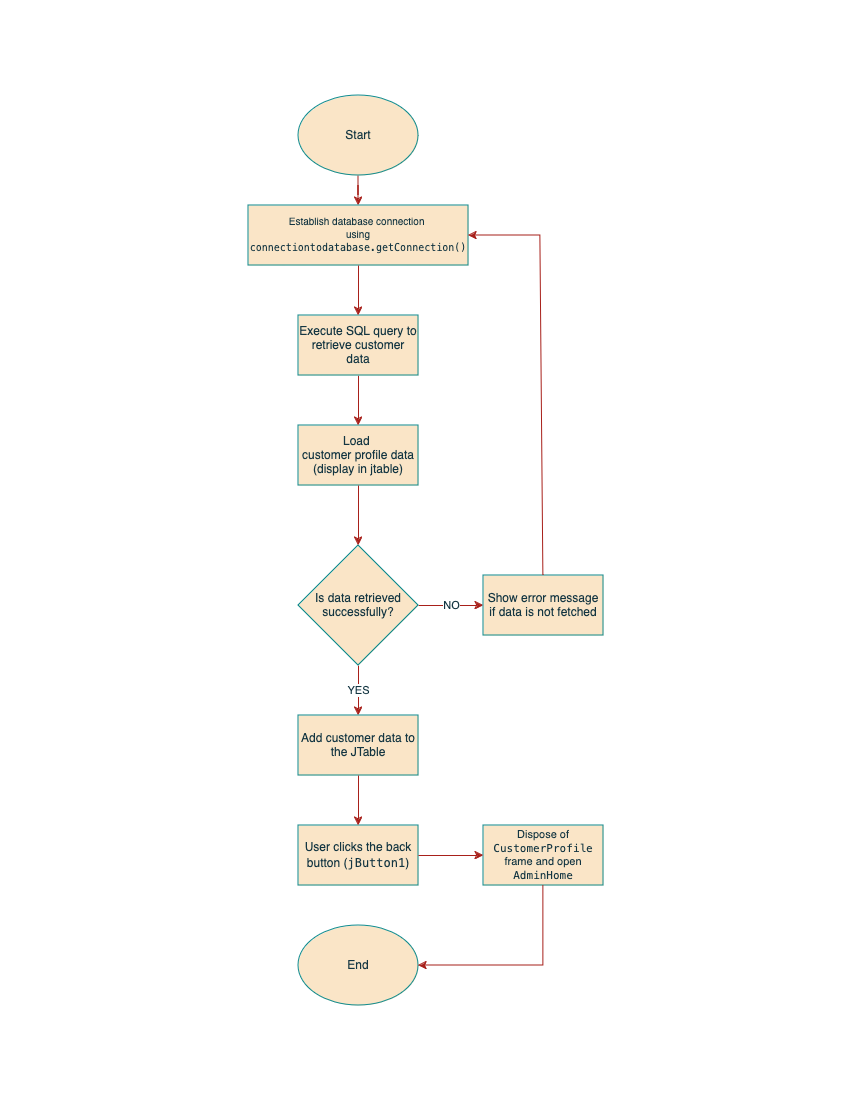

The diagram above was exported from draw.io. Its source (the exported page's mxGraphModel, read from the mxfile embedded in the PNG):
<mxGraphModel dx="2195" dy="1275" grid="1" gridSize="10" guides="1" tooltips="1" connect="1" arrows="1" fold="1" page="1" pageScale="1" pageWidth="850" pageHeight="1100" math="0" shadow="0">
  <root>
    <mxCell id="0" />
    <mxCell id="1" parent="0" />
    <mxCell id="-PLVBcuFLBk4NRb0C-vz-5" value="" style="edgeStyle=orthogonalEdgeStyle;rounded=0;orthogonalLoop=1;jettySize=auto;html=1;strokeColor=#A8201A;fontColor=#143642;fillColor=#FAE5C7;" edge="1" parent="1" source="QRKvzmIWCI9Pf0eToPNi-1" target="QRKvzmIWCI9Pf0eToPNi-4">
      <mxGeometry relative="1" as="geometry" />
    </mxCell>
    <mxCell id="QRKvzmIWCI9Pf0eToPNi-1" value="Start" style="ellipse;whiteSpace=wrap;html=1;strokeColor=#0F8B8D;fontColor=#143642;fillColor=#FAE5C7;labelBackgroundColor=none;" parent="1" vertex="1">
      <mxGeometry x="298" y="95" width="120" height="80" as="geometry" />
    </mxCell>
    <mxCell id="QRKvzmIWCI9Pf0eToPNi-3" value="&lt;div&gt;Load&amp;nbsp;&lt;/div&gt;&lt;div&gt;customer profile data&lt;/div&gt;&lt;div&gt;(display in jtable)&lt;br&gt;&lt;/div&gt;" style="rounded=0;whiteSpace=wrap;html=1;strokeColor=#0F8B8D;fontColor=#143642;fillColor=#FAE5C7;labelBackgroundColor=none;" parent="1" vertex="1">
      <mxGeometry x="298" y="425" width="120" height="60" as="geometry" />
    </mxCell>
    <mxCell id="QRKvzmIWCI9Pf0eToPNi-4" value="&lt;div&gt;Establish database connection&amp;nbsp;&lt;/div&gt;&lt;div&gt;using &lt;code&gt;&lt;br&gt;&lt;/code&gt;&lt;/div&gt;&lt;div&gt;&lt;code&gt;connectiontodatabase.getConnection()&lt;/code&gt;&lt;/div&gt;" style="rounded=0;whiteSpace=wrap;html=1;strokeColor=#0F8B8D;fontColor=#143642;fillColor=#FAE5C7;fontSize=10;labelBackgroundColor=none;" parent="1" vertex="1">
      <mxGeometry x="248" y="205" width="220" height="60" as="geometry" />
    </mxCell>
    <mxCell id="-PLVBcuFLBk4NRb0C-vz-4" value="" style="edgeStyle=orthogonalEdgeStyle;rounded=0;orthogonalLoop=1;jettySize=auto;html=1;strokeColor=#A8201A;fontColor=#143642;fillColor=#FAE5C7;" edge="1" parent="1" source="QRKvzmIWCI9Pf0eToPNi-5" target="QRKvzmIWCI9Pf0eToPNi-3">
      <mxGeometry relative="1" as="geometry" />
    </mxCell>
    <mxCell id="QRKvzmIWCI9Pf0eToPNi-5" value="Execute SQL query to retrieve customer data" style="rounded=0;whiteSpace=wrap;html=1;strokeColor=#0F8B8D;fontColor=#143642;fillColor=#FAE5C7;labelBackgroundColor=none;" parent="1" vertex="1">
      <mxGeometry x="298" y="315" width="120" height="60" as="geometry" />
    </mxCell>
    <mxCell id="-PLVBcuFLBk4NRb0C-vz-2" value="NO" style="edgeStyle=orthogonalEdgeStyle;rounded=0;orthogonalLoop=1;jettySize=auto;html=1;strokeColor=#A8201A;fontColor=#143642;fillColor=#FAE5C7;" edge="1" parent="1" source="QRKvzmIWCI9Pf0eToPNi-6" target="QRKvzmIWCI9Pf0eToPNi-7">
      <mxGeometry relative="1" as="geometry" />
    </mxCell>
    <mxCell id="-PLVBcuFLBk4NRb0C-vz-3" value="YES" style="edgeStyle=orthogonalEdgeStyle;rounded=0;orthogonalLoop=1;jettySize=auto;html=1;strokeColor=#A8201A;fontColor=#143642;fillColor=#FAE5C7;" edge="1" parent="1" source="QRKvzmIWCI9Pf0eToPNi-6" target="QRKvzmIWCI9Pf0eToPNi-8">
      <mxGeometry relative="1" as="geometry" />
    </mxCell>
    <mxCell id="QRKvzmIWCI9Pf0eToPNi-6" value="Is data retrieved successfully?" style="rhombus;whiteSpace=wrap;html=1;strokeColor=#0F8B8D;fontColor=#143642;fillColor=#FAE5C7;labelBackgroundColor=none;" parent="1" vertex="1">
      <mxGeometry x="298" y="545" width="120" height="120" as="geometry" />
    </mxCell>
    <mxCell id="QRKvzmIWCI9Pf0eToPNi-7" value="Show error message if data is not fetched" style="rounded=0;whiteSpace=wrap;html=1;strokeColor=#0F8B8D;fontColor=#143642;fillColor=#FAE5C7;labelBackgroundColor=none;" parent="1" vertex="1">
      <mxGeometry x="483" y="575" width="120" height="60" as="geometry" />
    </mxCell>
    <mxCell id="QRKvzmIWCI9Pf0eToPNi-8" value="Add customer data to the JTable" style="rounded=0;whiteSpace=wrap;html=1;strokeColor=#0F8B8D;fontColor=#143642;fillColor=#FAE5C7;labelBackgroundColor=none;" parent="1" vertex="1">
      <mxGeometry x="298" y="715" width="120" height="60" as="geometry" />
    </mxCell>
    <mxCell id="QRKvzmIWCI9Pf0eToPNi-9" value="User clicks the back button (&lt;code&gt;jButton1&lt;/code&gt;)" style="rounded=0;whiteSpace=wrap;html=1;strokeColor=#0F8B8D;fontColor=#143642;fillColor=#FAE5C7;labelBackgroundColor=none;" parent="1" vertex="1">
      <mxGeometry x="298" y="825" width="120" height="60" as="geometry" />
    </mxCell>
    <mxCell id="QRKvzmIWCI9Pf0eToPNi-10" value="Dispose of &lt;code&gt;CustomerProfile&lt;/code&gt; frame and open &lt;code&gt;AdminHome&lt;/code&gt;" style="rounded=0;whiteSpace=wrap;html=1;strokeColor=#0F8B8D;fontColor=#143642;fillColor=#FAE5C7;fontSize=11;labelBackgroundColor=none;" parent="1" vertex="1">
      <mxGeometry x="483" y="825" width="120" height="60" as="geometry" />
    </mxCell>
    <mxCell id="QRKvzmIWCI9Pf0eToPNi-11" value="End" style="ellipse;whiteSpace=wrap;html=1;strokeColor=#0F8B8D;fontColor=#143642;fillColor=#FAE5C7;labelBackgroundColor=none;" parent="1" vertex="1">
      <mxGeometry x="298" y="925" width="120" height="80" as="geometry" />
    </mxCell>
    <mxCell id="QRKvzmIWCI9Pf0eToPNi-15" value="" style="endArrow=classic;html=1;rounded=0;strokeColor=#A8201A;fontColor=default;fillColor=#FAE5C7;exitX=0.5;exitY=1;exitDx=0;exitDy=0;entryX=0.5;entryY=0;entryDx=0;entryDy=0;labelBackgroundColor=none;" parent="1" source="QRKvzmIWCI9Pf0eToPNi-4" target="QRKvzmIWCI9Pf0eToPNi-5" edge="1">
      <mxGeometry width="50" height="50" relative="1" as="geometry">
        <mxPoint x="283" y="355" as="sourcePoint" />
        <mxPoint x="333" y="305" as="targetPoint" />
      </mxGeometry>
    </mxCell>
    <mxCell id="QRKvzmIWCI9Pf0eToPNi-16" value="" style="endArrow=classic;html=1;rounded=0;strokeColor=#A8201A;fontColor=default;fillColor=#FAE5C7;entryX=0.5;entryY=0;entryDx=0;entryDy=0;labelBackgroundColor=none;exitX=0.5;exitY=1;exitDx=0;exitDy=0;" parent="1" source="QRKvzmIWCI9Pf0eToPNi-3" target="QRKvzmIWCI9Pf0eToPNi-6" edge="1">
      <mxGeometry width="50" height="50" relative="1" as="geometry">
        <mxPoint x="358" y="495" as="sourcePoint" />
        <mxPoint x="333" y="505" as="targetPoint" />
      </mxGeometry>
    </mxCell>
    <mxCell id="QRKvzmIWCI9Pf0eToPNi-18" value="" style="endArrow=classic;html=1;rounded=0;strokeColor=#A8201A;fontColor=default;fillColor=#FAE5C7;exitX=0.5;exitY=0;exitDx=0;exitDy=0;entryX=1;entryY=0.5;entryDx=0;entryDy=0;labelBackgroundColor=none;" parent="1" source="QRKvzmIWCI9Pf0eToPNi-7" target="QRKvzmIWCI9Pf0eToPNi-4" edge="1">
      <mxGeometry width="50" height="50" relative="1" as="geometry">
        <mxPoint x="423" y="435" as="sourcePoint" />
        <mxPoint x="473" y="385" as="targetPoint" />
        <Array as="points">
          <mxPoint x="540" y="235" />
        </Array>
      </mxGeometry>
    </mxCell>
    <mxCell id="QRKvzmIWCI9Pf0eToPNi-20" value="" style="endArrow=classic;html=1;rounded=0;strokeColor=#A8201A;fontColor=default;fillColor=#FAE5C7;exitX=0.5;exitY=1;exitDx=0;exitDy=0;entryX=0.5;entryY=0;entryDx=0;entryDy=0;labelBackgroundColor=none;" parent="1" source="QRKvzmIWCI9Pf0eToPNi-8" target="QRKvzmIWCI9Pf0eToPNi-9" edge="1">
      <mxGeometry width="50" height="50" relative="1" as="geometry">
        <mxPoint x="373" y="835" as="sourcePoint" />
        <mxPoint x="423" y="785" as="targetPoint" />
      </mxGeometry>
    </mxCell>
    <mxCell id="QRKvzmIWCI9Pf0eToPNi-21" value="" style="endArrow=classic;html=1;rounded=0;strokeColor=#A8201A;fontColor=default;fillColor=#FAE5C7;exitX=1;exitY=0.5;exitDx=0;exitDy=0;entryX=0;entryY=0.5;entryDx=0;entryDy=0;labelBackgroundColor=none;" parent="1" source="QRKvzmIWCI9Pf0eToPNi-9" target="QRKvzmIWCI9Pf0eToPNi-10" edge="1">
      <mxGeometry width="50" height="50" relative="1" as="geometry">
        <mxPoint x="373" y="945" as="sourcePoint" />
        <mxPoint x="463" y="865" as="targetPoint" />
      </mxGeometry>
    </mxCell>
    <mxCell id="QRKvzmIWCI9Pf0eToPNi-22" value="" style="endArrow=classic;html=1;rounded=0;strokeColor=#A8201A;fontColor=default;fillColor=#FAE5C7;exitX=0.5;exitY=1;exitDx=0;exitDy=0;entryX=1;entryY=0.5;entryDx=0;entryDy=0;labelBackgroundColor=none;" parent="1" source="QRKvzmIWCI9Pf0eToPNi-10" target="QRKvzmIWCI9Pf0eToPNi-11" edge="1">
      <mxGeometry width="50" height="50" relative="1" as="geometry">
        <mxPoint x="373" y="945" as="sourcePoint" />
        <mxPoint x="423" y="895" as="targetPoint" />
        <Array as="points">
          <mxPoint x="543" y="965" />
        </Array>
      </mxGeometry>
    </mxCell>
  </root>
</mxGraphModel>